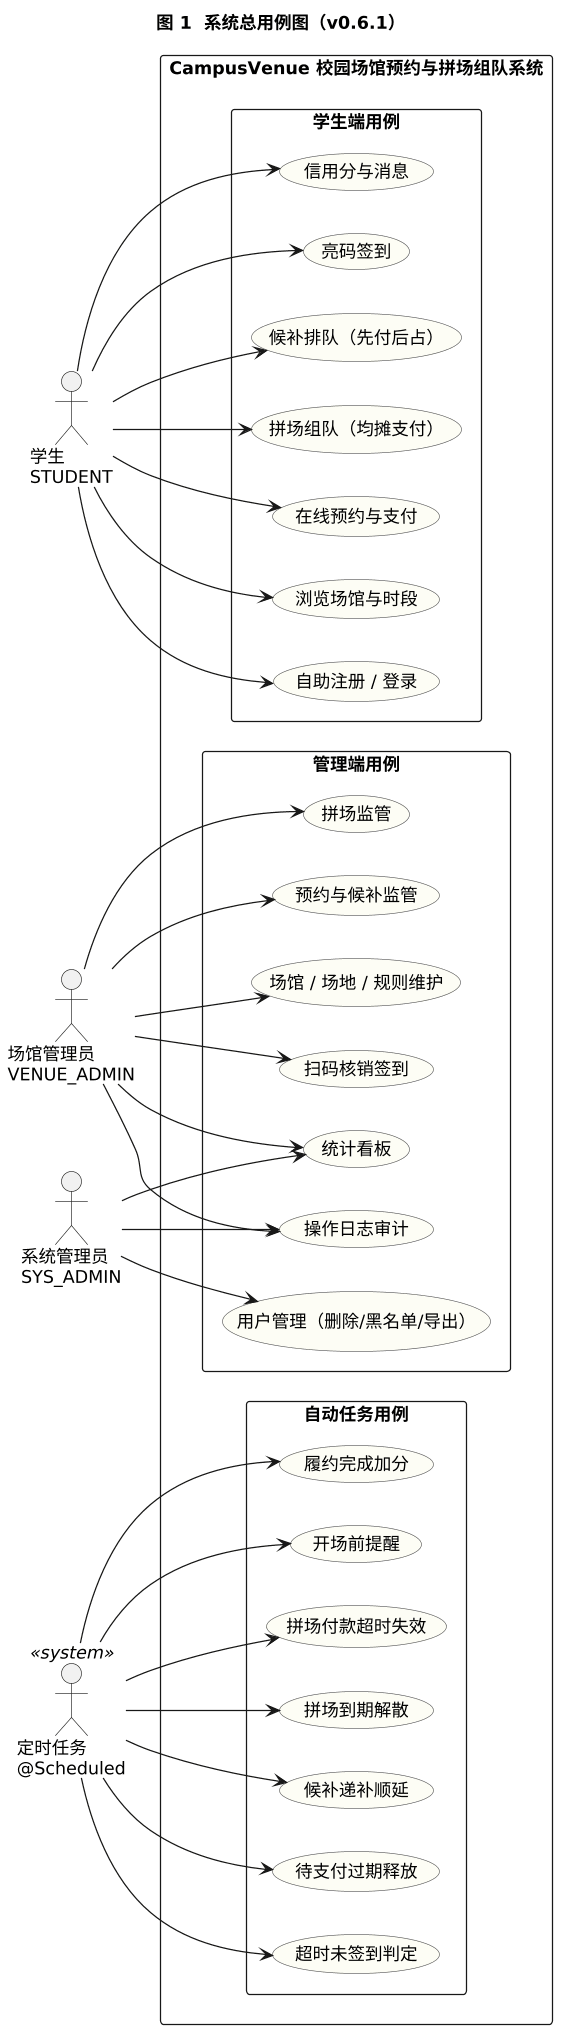

The diagram above was rendered by PlantUML. Its source (embedded in the PNG):
@startuml
skinparam dpi 120
skinparam shadowing false
skinparam packageStyle rectangle
skinparam usecase {
  BackgroundColor #FDFDF5
  BorderColor #555555
}
skinparam rectangle {
  BackgroundColor #FFFFFF
}
left to right direction
title 图 1  系统总用例图（v0.6.1）

actor "学生\nSTUDENT" as stu
actor "场馆管理员\nVENUE_ADMIN" as vadm
actor "系统管理员\nSYS_ADMIN" as sadm
actor "定时任务\n@Scheduled" as timer <<system>>

rectangle "CampusVenue 校园场馆预约与拼场组队系统" {

  package "学生端用例" {
    usecase "自助注册 / 登录" as U0
    usecase "浏览场馆与时段" as U1
    usecase "在线预约与支付" as U2
    usecase "拼场组队（均摊支付）" as U3
    usecase "候补排队（先付后占）" as U4
    usecase "亮码签到" as U5
    usecase "信用分与消息" as U6
  }

  package "管理端用例" {
    usecase "场馆 / 场地 / 规则维护" as M1
    usecase "预约与候补监管" as M2
    usecase "拼场监管" as M3
    usecase "统计看板" as M4
    usecase "用户管理（删除/黑名单/导出）" as M5
    usecase "扫码核销签到" as M7
    usecase "操作日志审计" as M6
  }

  package "自动任务用例" {
    usecase "超时未签到判定" as T1
    usecase "待支付过期释放" as T2
    usecase "候补递补顺延" as T3
    usecase "拼场到期解散" as T4
    usecase "拼场付款超时失效" as T6
    usecase "开场前提醒" as T7
    usecase "履约完成加分" as T5
  }
}

stu --> U0
stu --> U1
stu --> U2
stu --> U3
stu --> U4
stu --> U5
stu --> U6

vadm --> M1
vadm --> M2
vadm --> M3
vadm --> M4
vadm --> M7
vadm --> M6

sadm --> M4
sadm --> M5
sadm --> M6

timer --> T1
timer --> T2
timer --> T3
timer --> T4
timer --> T5
timer --> T6
timer --> T7
@enduml